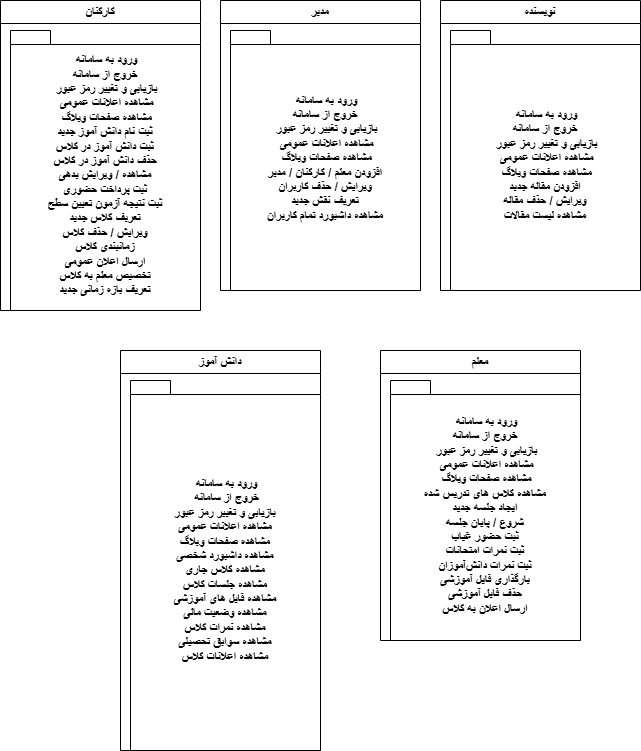

The diagram above was exported from draw.io. Its source (the exported page's mxGraphModel, read from the mxfile embedded in the PNG):
<mxGraphModel dx="799" dy="825" grid="1" gridSize="10" guides="1" tooltips="1" connect="1" arrows="1" fold="1" page="1" pageScale="1" pageWidth="850" pageHeight="1100" math="0" shadow="0">
  <root>
    <mxCell id="0" />
    <mxCell id="1" parent="0" />
    <mxCell id="TKyo1vMWFpd9OqknzyIL-5" value="دانش آموز" style="swimlane;whiteSpace=wrap;html=1;" parent="1" vertex="1">
      <mxGeometry x="1130" y="590" width="200" height="400" as="geometry" />
    </mxCell>
    <mxCell id="TKyo1vMWFpd9OqknzyIL-6" value="&amp;nbsp;ورود به سامانه&lt;div&gt;&amp;nbsp;خروج از سامانه&lt;/div&gt;&lt;div&gt;بازیابی و تغییر رمز عبور&lt;/div&gt;&lt;div&gt;مشاهده اعلانات عمومی&lt;/div&gt;&lt;div&gt;&lt;span style=&quot;background-color: transparent; color: light-dark(rgb(0, 0, 0), rgb(255, 255, 255));&quot;&gt;مشاهده صفحات وبلاگ&lt;/span&gt;&lt;/div&gt;&lt;div&gt;مشاهده داشبورد شخصی&lt;/div&gt;&lt;div&gt;مشاهده کلاس جاری&lt;/div&gt;&lt;div&gt;مشاهده جلسات کلاس&lt;/div&gt;&lt;div&gt;مشاهده فایل های آموزشی&lt;/div&gt;&lt;div&gt;مشاهده وضعیت مالی&lt;/div&gt;&lt;div&gt;مشاهده نمرات کلاس&lt;/div&gt;&lt;div&gt;مشاهده سوابق تحصیلی&lt;/div&gt;&lt;div&gt;مشاهده اعلانات کلاس&lt;/div&gt;" style="shape=folder;fontStyle=1;spacingTop=10;tabWidth=40;tabHeight=14;tabPosition=left;html=1;whiteSpace=wrap;" parent="TKyo1vMWFpd9OqknzyIL-5" vertex="1">
      <mxGeometry x="10" y="30" width="190" height="370" as="geometry" />
    </mxCell>
    <mxCell id="TKyo1vMWFpd9OqknzyIL-13" value="معلم" style="swimlane;whiteSpace=wrap;html=1;" parent="1" vertex="1">
      <mxGeometry x="1390" y="590" width="200" height="290" as="geometry" />
    </mxCell>
    <mxCell id="TKyo1vMWFpd9OqknzyIL-14" value="&amp;nbsp;ورود به سامانه&lt;div&gt;&lt;span style=&quot;background-color: transparent; color: light-dark(rgb(0, 0, 0), rgb(255, 255, 255));&quot;&gt;خروج از سامانه&lt;/span&gt;&lt;div&gt;&amp;nbsp;بازیابی و تغییر رمز عبور&lt;/div&gt;&lt;div&gt;&amp;nbsp;مشاهده اعلانات عمومی&lt;/div&gt;&lt;div&gt;&amp;nbsp;مشاهده صفحات وبلاگ&lt;/div&gt;&lt;/div&gt;&lt;div&gt;مشاهده کلاس های تدریس شده&lt;/div&gt;&lt;div&gt;ایجاد جلسه جدید&lt;/div&gt;&lt;div&gt;شروع / پایان جلسه&lt;/div&gt;&lt;div&gt;ثبت حضور غیاب&lt;/div&gt;&lt;div&gt;ثبت نمرات امتحانات&lt;/div&gt;&lt;div&gt;ثبت نمرات دانشآموزان&lt;/div&gt;&lt;div&gt;بارگذاری فایل آموزشی&lt;/div&gt;&lt;div&gt;حذف فایل آموزشی&lt;/div&gt;&lt;div&gt;ارسال اعلان به کلاس&lt;/div&gt;" style="shape=folder;fontStyle=1;spacingTop=10;tabWidth=40;tabHeight=14;tabPosition=left;html=1;whiteSpace=wrap;" parent="TKyo1vMWFpd9OqknzyIL-13" vertex="1">
      <mxGeometry x="10" y="30" width="190" height="260" as="geometry" />
    </mxCell>
    <mxCell id="TKyo1vMWFpd9OqknzyIL-15" value="کارکنان" style="swimlane;whiteSpace=wrap;html=1;" parent="1" vertex="1">
      <mxGeometry x="1010" y="240" width="200" height="310" as="geometry" />
    </mxCell>
    <mxCell id="TKyo1vMWFpd9OqknzyIL-16" value="&amp;nbsp;ورود به سامانه&lt;div&gt;&lt;span style=&quot;background-color: transparent; color: light-dark(rgb(0, 0, 0), rgb(255, 255, 255));&quot;&gt;خروج از سامانه&lt;/span&gt;&lt;div&gt;&amp;nbsp;بازیابی و تغییر رمز عبور&lt;/div&gt;&lt;div&gt;&amp;nbsp;مشاهده اعلانات عمومی&lt;/div&gt;&lt;div&gt;&amp;nbsp;مشاهده صفحات وبلاگ&lt;/div&gt;&lt;/div&gt;&lt;div&gt;ثبت نام دانش آموز جدید&lt;/div&gt;&lt;div&gt;ثبت دانش آموز در کلاس&lt;/div&gt;&lt;div&gt;حذف دانش آموز در کلاس&lt;/div&gt;&lt;div&gt;مشاهده / ویرایش بدهی&lt;/div&gt;&lt;div&gt;&lt;span style=&quot;background-color: transparent; color: light-dark(rgb(0, 0, 0), rgb(255, 255, 255));&quot;&gt;ثبت پرداخت حضوری&lt;/span&gt;&lt;/div&gt;&lt;div&gt;&lt;span style=&quot;background-color: transparent; color: light-dark(rgb(0, 0, 0), rgb(255, 255, 255));&quot;&gt;ثبت نتیجه آزمون تعیین سطح&lt;/span&gt;&lt;/div&gt;&lt;div&gt;&lt;span style=&quot;background-color: transparent; color: light-dark(rgb(0, 0, 0), rgb(255, 255, 255));&quot;&gt;تعریف کلاس جدید&lt;/span&gt;&lt;/div&gt;&lt;div&gt;&lt;span style=&quot;background-color: transparent; color: light-dark(rgb(0, 0, 0), rgb(255, 255, 255));&quot;&gt;ویرایش / حذف کلاس&lt;/span&gt;&lt;/div&gt;&lt;div&gt;&lt;span style=&quot;background-color: transparent; color: light-dark(rgb(0, 0, 0), rgb(255, 255, 255));&quot;&gt;زمانبندی کلاس&lt;/span&gt;&lt;/div&gt;&lt;div&gt;&lt;span style=&quot;background-color: transparent; color: light-dark(rgb(0, 0, 0), rgb(255, 255, 255));&quot;&gt;ارسال اعلان عمومی&lt;/span&gt;&lt;/div&gt;&lt;div&gt;&lt;span style=&quot;background-color: transparent; color: light-dark(rgb(0, 0, 0), rgb(255, 255, 255));&quot;&gt;تخصیص معلم به کلاس&lt;/span&gt;&lt;/div&gt;&lt;div&gt;تعریف بازه زمانی جدید&lt;span style=&quot;background-color: transparent; color: light-dark(rgb(0, 0, 0), rgb(255, 255, 255));&quot;&gt;&lt;/span&gt;&lt;/div&gt;" style="shape=folder;fontStyle=1;spacingTop=10;tabWidth=40;tabHeight=14;tabPosition=left;html=1;whiteSpace=wrap;" parent="TKyo1vMWFpd9OqknzyIL-15" vertex="1">
      <mxGeometry x="10" y="30" width="190" height="280" as="geometry" />
    </mxCell>
    <mxCell id="TKyo1vMWFpd9OqknzyIL-17" value="مدیر" style="swimlane;whiteSpace=wrap;html=1;" parent="1" vertex="1">
      <mxGeometry x="1230" y="240" width="200" height="290" as="geometry" />
    </mxCell>
    <mxCell id="TKyo1vMWFpd9OqknzyIL-18" value="&amp;nbsp;ورود به سامانه&lt;div&gt;&lt;span style=&quot;background-color: transparent; color: light-dark(rgb(0, 0, 0), rgb(255, 255, 255));&quot;&gt;خروج از سامانه&lt;/span&gt;&lt;div&gt;&amp;nbsp;بازیابی و تغییر رمز عبور&lt;/div&gt;&lt;div&gt;&amp;nbsp;مشاهده اعلانات عمومی&lt;/div&gt;&lt;div&gt;&amp;nbsp;مشاهده صفحات وبلاگ&lt;/div&gt;&lt;/div&gt;&lt;div&gt;افزودن معلم / کارکنان / مدیر&lt;/div&gt;&lt;div&gt;ویرایش / حذف کاربران&lt;/div&gt;&lt;div&gt;تعریف نقش جدید&lt;/div&gt;&lt;div&gt;مشاهده داشبورد تمام کاربران&lt;/div&gt;&lt;div&gt;&lt;br&gt;&lt;/div&gt;" style="shape=folder;fontStyle=1;spacingTop=10;tabWidth=40;tabHeight=14;tabPosition=left;html=1;whiteSpace=wrap;" parent="TKyo1vMWFpd9OqknzyIL-17" vertex="1">
      <mxGeometry x="10" y="30" width="190" height="260" as="geometry" />
    </mxCell>
    <mxCell id="TKyo1vMWFpd9OqknzyIL-19" value="نویسنده" style="swimlane;whiteSpace=wrap;html=1;" parent="1" vertex="1">
      <mxGeometry x="1450" y="240" width="200" height="290" as="geometry" />
    </mxCell>
    <mxCell id="TKyo1vMWFpd9OqknzyIL-20" value="&amp;nbsp;ورود به سامانه&lt;div&gt;&lt;span style=&quot;background-color: transparent; color: light-dark(rgb(0, 0, 0), rgb(255, 255, 255));&quot;&gt;خروج از سامانه&lt;/span&gt;&lt;div&gt;&amp;nbsp;بازیابی و تغییر رمز عبور&lt;/div&gt;&lt;div&gt;&amp;nbsp;مشاهده اعلانات عمومی&lt;/div&gt;&lt;div&gt;&amp;nbsp;مشاهده صفحات وبلاگ&lt;/div&gt;&lt;/div&gt;&lt;div&gt;افزودن مقاله جدید&lt;/div&gt;&lt;div&gt;ویرایش / حذف مقاله&lt;/div&gt;&lt;div&gt;مشاهده لیست مقالات&lt;/div&gt;" style="shape=folder;fontStyle=1;spacingTop=10;tabWidth=40;tabHeight=14;tabPosition=left;html=1;whiteSpace=wrap;" parent="TKyo1vMWFpd9OqknzyIL-19" vertex="1">
      <mxGeometry x="10" y="30" width="190" height="260" as="geometry" />
    </mxCell>
  </root>
</mxGraphModel>